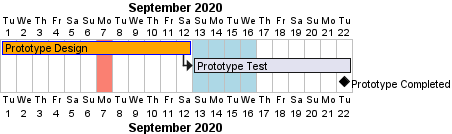

The diagram above was rendered by PlantUML. Its source (embedded in the PNG):
@startgantt
Project starts at 2020-09-01

2020/09/07 is colored in salmon
2020-09-13 to 2020/09/16 are colored in lightblue

[Prototype Design] lasts 12 days
[Prototype Design] is colored in Orange/Blue
[Prototype Test] lasts 10 days and starts at [Prototype Design]'s end
' Define Milestone [Prototype Completed]
[Prototype Completed] happens at [Prototype Test]'s end
@endgantt